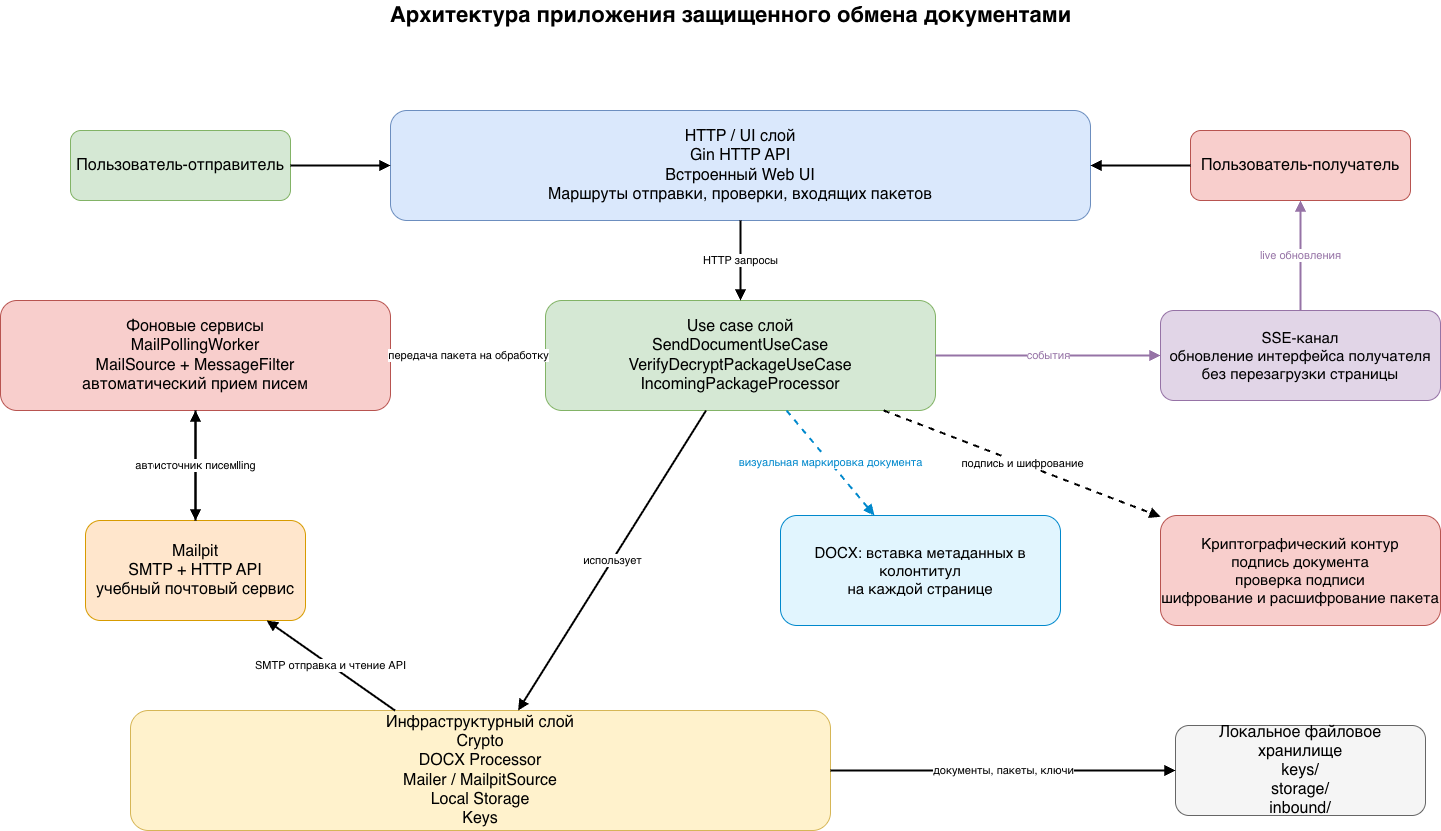

The diagram above was exported from draw.io. Its source (the exported page's mxGraphModel, read from the mxfile embedded in the PNG):
<mxGraphModel dx="3297" dy="1110" grid="1" gridSize="10" guides="1" tooltips="1" connect="1" arrows="1" fold="1" page="1" pageScale="1" pageWidth="1600" pageHeight="900" math="0" shadow="0">
  <root>
    <mxCell id="0" />
    <mxCell id="1" parent="0" />
    <mxCell id="title" value="Архитектура приложения защищенного обмена документами" style="text;html=1;strokeColor=none;fillColor=none;align=center;verticalAlign=middle;fontSize=22;fontStyle=1;" parent="1" vertex="1">
      <mxGeometry x="390" y="20" width="620" height="30" as="geometry" />
    </mxCell>
    <mxCell id="senderUser" value="Пользователь-отправитель" style="rounded=1;whiteSpace=wrap;html=1;fillColor=#d5e8d4;strokeColor=#82b366;fontSize=16;" parent="1" vertex="1">
      <mxGeometry x="40" y="150" width="220" height="70" as="geometry" />
    </mxCell>
    <mxCell id="recipientUser" value="Пользователь-получатель" style="rounded=1;whiteSpace=wrap;html=1;fillColor=#f8cecc;strokeColor=#b85450;fontSize=16;" parent="1" vertex="1">
      <mxGeometry x="1160" y="150" width="220" height="70" as="geometry" />
    </mxCell>
    <mxCell id="httpLayer" value="HTTP / UI слой&#10;Gin HTTP API&#10;Встроенный Web UI&#10;Маршруты отправки, проверки, входящих пакетов" style="rounded=1;whiteSpace=wrap;html=1;fillColor=#dae8fc;strokeColor=#6c8ebf;fontSize=16;" parent="1" vertex="1">
      <mxGeometry x="360" y="130" width="700" height="110" as="geometry" />
    </mxCell>
    <mxCell id="sseBox" value="SSE-канал&#10;обновление интерфейса получателя&#10;без перезагрузки страницы" style="rounded=1;whiteSpace=wrap;html=1;fillColor=#e1d5e7;strokeColor=#9673a6;fontSize=15;" parent="1" vertex="1">
      <mxGeometry x="1130" y="330" width="280" height="90" as="geometry" />
    </mxCell>
    <mxCell id="usecaseLayer" value="Use case слой&#10;SendDocumentUseCase&#10;VerifyDecryptPackageUseCase&#10;IncomingPackageProcessor" style="rounded=1;whiteSpace=wrap;html=1;fillColor=#d5e8d4;strokeColor=#82b366;fontSize=16;" parent="1" vertex="1">
      <mxGeometry x="515" y="320" width="390" height="110" as="geometry" />
    </mxCell>
    <mxCell id="pollerLayer" value="Фоновые сервисы&#10;MailPollingWorker&#10;MailSource + MessageFilter&#10;автоматический прием писем" style="rounded=1;whiteSpace=wrap;html=1;fillColor=#f8cecc;strokeColor=#b85450;fontSize=16;" parent="1" vertex="1">
      <mxGeometry x="-30" y="320" width="390" height="110" as="geometry" />
    </mxCell>
    <mxCell id="infraLayer" value="Инфраструктурный слой&#10;Crypto&#10;DOCX Processor&#10;Mailer / MailpitSource&#10;Local Storage&#10;Keys" style="rounded=1;whiteSpace=wrap;html=1;fillColor=#fff2cc;strokeColor=#d6b656;fontSize=16;" parent="1" vertex="1">
      <mxGeometry x="100" y="730" width="700" height="120" as="geometry" />
    </mxCell>
    <mxCell id="mailpit" value="Mailpit&#10;SMTP + HTTP API&#10;учебный почтовый сервис" style="rounded=1;whiteSpace=wrap;html=1;fillColor=#ffe6cc;strokeColor=#d79b00;fontSize=16;" parent="1" vertex="1">
      <mxGeometry x="55" y="540" width="220" height="100" as="geometry" />
    </mxCell>
    <mxCell id="storage" value="Локальное файловое хранилище&#10;keys/&#10;storage/&#10;inbound/" style="rounded=1;whiteSpace=wrap;html=1;fillColor=#f5f5f5;strokeColor=#666666;fontSize=16;" parent="1" vertex="1">
      <mxGeometry x="1145" y="745" width="250" height="90" as="geometry" />
    </mxCell>
    <mxCell id="docxFeature" value="DOCX: вставка метаданных в колонтитул&#10;на каждой странице" style="rounded=1;whiteSpace=wrap;html=1;fillColor=#e1f5fe;strokeColor=#0088cc;fontSize=15;" parent="1" vertex="1">
      <mxGeometry x="750" y="535" width="280" height="110" as="geometry" />
    </mxCell>
    <mxCell id="cryptoFeature" value="Криптографический контур&#10;подпись документа&#10;проверка подписи&#10;шифрование и расшифрование пакета" style="rounded=1;whiteSpace=wrap;html=1;fillColor=#f8cecc;strokeColor=#b85450;fontSize=15;" parent="1" vertex="1">
      <mxGeometry x="1130" y="535" width="280" height="110" as="geometry" />
    </mxCell>
    <mxCell id="edge1" style="endArrow=block;html=1;rounded=0;strokeWidth=2;" parent="1" source="senderUser" target="httpLayer" edge="1">
      <mxGeometry relative="1" as="geometry" />
    </mxCell>
    <mxCell id="edge2" style="endArrow=block;html=1;rounded=0;strokeWidth=2;" parent="1" source="recipientUser" target="httpLayer" edge="1">
      <mxGeometry relative="1" as="geometry" />
    </mxCell>
    <mxCell id="edge3" value="HTTP запросы" style="endArrow=block;html=1;rounded=0;strokeWidth=2;" parent="1" source="httpLayer" target="usecaseLayer" edge="1">
      <mxGeometry relative="1" as="geometry" />
    </mxCell>
    <mxCell id="edge4" value="события" style="endArrow=block;html=1;rounded=0;strokeWidth=2;strokeColor=#9673a6;fontColor=#9673a6;" parent="1" source="usecaseLayer" target="sseBox" edge="1">
      <mxGeometry relative="1" as="geometry" />
    </mxCell>
    <mxCell id="edge5" value="live обновления" style="endArrow=block;html=1;rounded=0;strokeWidth=2;strokeColor=#9673a6;fontColor=#9673a6;" parent="1" source="sseBox" target="recipientUser" edge="1">
      <mxGeometry relative="1" as="geometry" />
    </mxCell>
    <mxCell id="edge6" value="использует" style="endArrow=block;html=1;rounded=0;strokeWidth=2;" parent="1" source="usecaseLayer" target="infraLayer" edge="1">
      <mxGeometry relative="1" as="geometry" />
    </mxCell>
    <mxCell id="edge7" value="автоматический polling" style="endArrow=block;html=1;rounded=0;strokeWidth=2;" parent="1" source="pollerLayer" target="mailpit" edge="1">
      <mxGeometry relative="1" as="geometry" />
    </mxCell>
    <mxCell id="edge8" value="источник писем" style="endArrow=block;html=1;rounded=0;strokeWidth=2;" parent="1" source="mailpit" target="pollerLayer" edge="1">
      <mxGeometry relative="1" as="geometry" />
    </mxCell>
    <mxCell id="edge9" value="передача пакета на обработку" style="endArrow=block;html=1;rounded=0;strokeWidth=2;" parent="1" source="pollerLayer" target="usecaseLayer" edge="1">
      <mxGeometry relative="1" as="geometry" />
    </mxCell>
    <mxCell id="edge10" value="SMTP отправка и чтение API" style="endArrow=block;html=1;rounded=0;strokeWidth=2;" parent="1" source="infraLayer" target="mailpit" edge="1">
      <mxGeometry relative="1" as="geometry" />
    </mxCell>
    <mxCell id="edge11" value="документы, пакеты, ключи" style="endArrow=block;html=1;rounded=0;strokeWidth=2;" parent="1" source="infraLayer" target="storage" edge="1">
      <mxGeometry relative="1" as="geometry" />
    </mxCell>
    <mxCell id="edge12" value="подпись и шифрование" style="endArrow=block;html=1;rounded=0;strokeWidth=2;dashed=1;" parent="1" source="usecaseLayer" target="cryptoFeature" edge="1">
      <mxGeometry relative="1" as="geometry" />
    </mxCell>
    <mxCell id="edge13" value="визуальная маркировка документа" style="endArrow=block;html=1;rounded=0;strokeWidth=2;dashed=1;strokeColor=#0088cc;fontColor=#0088cc;" parent="1" source="usecaseLayer" target="docxFeature" edge="1">
      <mxGeometry relative="1" as="geometry" />
    </mxCell>
  </root>
</mxGraphModel>